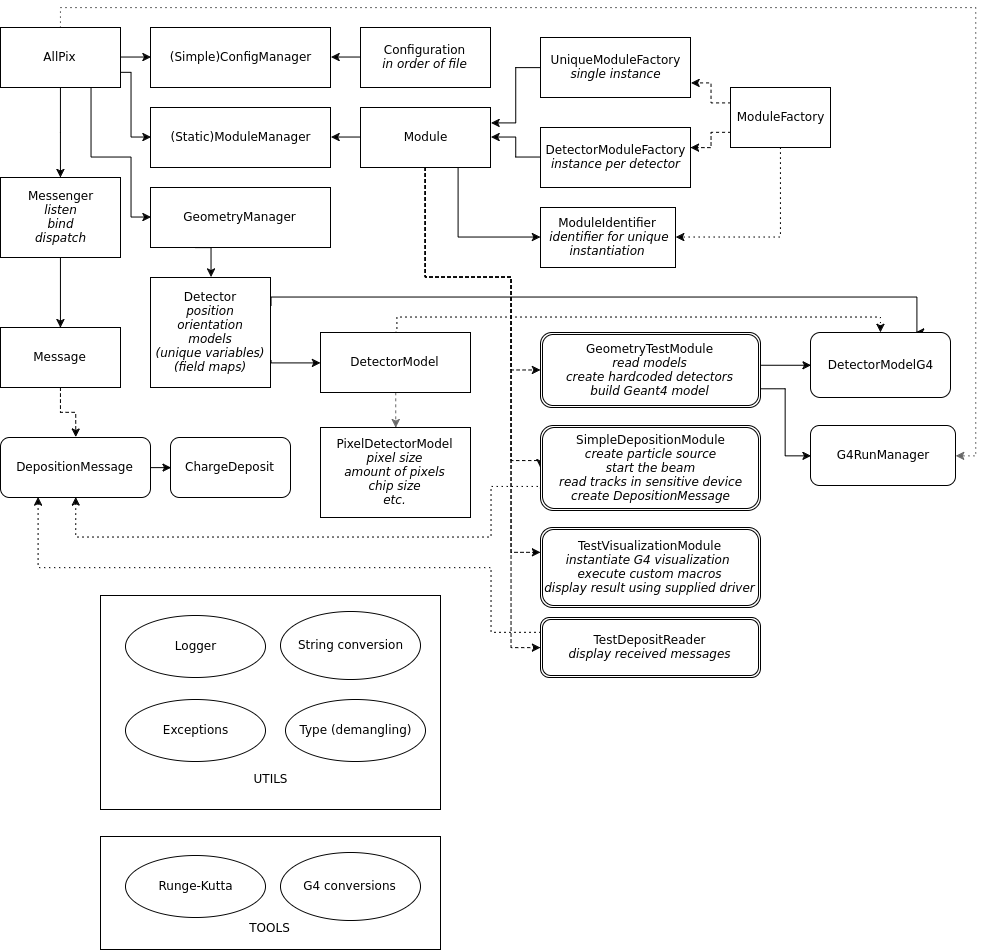

The diagram above was exported from draw.io. Its source (the exported page's mxGraphModel, read from the mxfile embedded in the PNG):
<mxGraphModel dx="1678" dy="996" grid="1" gridSize="10" guides="1" tooltips="1" connect="1" arrows="1" fold="1" page="1" pageScale="1" pageWidth="1169" pageHeight="1652" background="#ffffff" math="0" shadow="0">
  <root>
    <mxCell id="0" />
    <mxCell id="1" parent="0" />
    <mxCell id="101" value="&lt;div&gt;&lt;br&gt;&lt;/div&gt;&lt;div&gt;&lt;br&gt;&lt;/div&gt;&lt;div&gt;&lt;br&gt;&lt;/div&gt;&lt;div&gt;&lt;br&gt;&lt;/div&gt;&lt;div&gt;&lt;br&gt;&lt;/div&gt;&lt;div&gt;&lt;br&gt;&lt;/div&gt;&lt;div&gt;&lt;br&gt;&lt;/div&gt;&lt;div&gt;&lt;br&gt;&lt;/div&gt;&lt;div&gt;&lt;br&gt;&lt;/div&gt;&lt;div&gt;&lt;br&gt;&lt;/div&gt;&lt;div&gt;&lt;br&gt;&lt;/div&gt;&lt;div&gt;UTILS&lt;/div&gt;" style="whiteSpace=wrap;html=1;" vertex="1" parent="1">
      <mxGeometry x="155" y="626" width="340" height="214" as="geometry" />
    </mxCell>
    <mxCell id="18" style="edgeStyle=orthogonalEdgeStyle;rounded=0;html=1;exitX=0.75;exitY=1;entryX=0;entryY=0.5;jettySize=auto;orthogonalLoop=1;" edge="1" parent="1" source="2" target="3">
      <mxGeometry relative="1" as="geometry">
        <Array as="points">
          <mxPoint x="145" y="188" />
          <mxPoint x="185" y="188" />
          <mxPoint x="185" y="248" />
        </Array>
      </mxGeometry>
    </mxCell>
    <mxCell id="93" style="edgeStyle=orthogonalEdgeStyle;rounded=0;html=1;exitX=0.5;exitY=0;entryX=1;entryY=0.5;jettySize=auto;orthogonalLoop=1;fillColor=#f5f5f5;strokeColor=#666666;dashed=1;dashPattern=1 4;" edge="1" parent="1" source="2" target="90">
      <mxGeometry relative="1" as="geometry" />
    </mxCell>
    <mxCell id="108" style="edgeStyle=orthogonalEdgeStyle;rounded=0;html=1;exitX=1;exitY=0.5;entryX=0;entryY=0.5;jettySize=auto;orthogonalLoop=1;" edge="1" parent="1" source="2" target="9">
      <mxGeometry relative="1" as="geometry" />
    </mxCell>
    <mxCell id="109" style="edgeStyle=orthogonalEdgeStyle;rounded=0;html=1;exitX=1;exitY=0.75;entryX=0;entryY=0.5;jettySize=auto;orthogonalLoop=1;" edge="1" parent="1" source="2" target="4">
      <mxGeometry relative="1" as="geometry">
        <Array as="points">
          <mxPoint x="186" y="103" />
          <mxPoint x="186" y="168" />
        </Array>
      </mxGeometry>
    </mxCell>
    <mxCell id="110" style="edgeStyle=orthogonalEdgeStyle;rounded=0;html=1;exitX=0.5;exitY=1;jettySize=auto;orthogonalLoop=1;" edge="1" parent="1" source="2" target="10">
      <mxGeometry relative="1" as="geometry" />
    </mxCell>
    <mxCell id="2" value="AllPix" style="whiteSpace=wrap;html=1;" vertex="1" parent="1">
      <mxGeometry x="55" y="58" width="120" height="60" as="geometry" />
    </mxCell>
    <mxCell id="48" style="edgeStyle=orthogonalEdgeStyle;rounded=0;html=1;exitX=0.25;exitY=1;entryX=0.5;entryY=0;jettySize=auto;orthogonalLoop=1;" edge="1" parent="1" source="3" target="38">
      <mxGeometry relative="1" as="geometry" />
    </mxCell>
    <mxCell id="3" value="GeometryManager" style="whiteSpace=wrap;html=1;" vertex="1" parent="1">
      <mxGeometry x="205" y="218" width="180" height="60" as="geometry" />
    </mxCell>
    <mxCell id="4" value="(Static)ModuleManager" style="whiteSpace=wrap;html=1;" vertex="1" parent="1">
      <mxGeometry x="205" y="138" width="180" height="60" as="geometry" />
    </mxCell>
    <mxCell id="9" value="(Simple)ConfigManager" style="whiteSpace=wrap;html=1;" vertex="1" parent="1">
      <mxGeometry x="205" y="58" width="180" height="60" as="geometry" />
    </mxCell>
    <mxCell id="54" style="edgeStyle=orthogonalEdgeStyle;rounded=0;html=1;exitX=0.5;exitY=1;entryX=0.5;entryY=0;jettySize=auto;orthogonalLoop=1;" edge="1" parent="1" source="10" target="53">
      <mxGeometry relative="1" as="geometry" />
    </mxCell>
    <mxCell id="10" value="Messenger&lt;div&gt;&lt;i&gt;listen&lt;br&gt;bind&lt;br&gt;dispatch&lt;/i&gt;&lt;/div&gt;" style="whiteSpace=wrap;html=1;" vertex="1" parent="1">
      <mxGeometry x="55" y="208" width="120" height="80" as="geometry" />
    </mxCell>
    <mxCell id="16" style="edgeStyle=orthogonalEdgeStyle;rounded=0;html=1;exitX=0;exitY=0.5;entryX=1;entryY=0.5;jettySize=auto;orthogonalLoop=1;" edge="1" parent="1" source="15" target="9">
      <mxGeometry relative="1" as="geometry" />
    </mxCell>
    <mxCell id="15" value="Configuration&lt;div&gt;&lt;i&gt;in order of file&lt;/i&gt;&lt;/div&gt;" style="whiteSpace=wrap;html=1;" vertex="1" parent="1">
      <mxGeometry x="415" y="58" width="130" height="60" as="geometry" />
    </mxCell>
    <mxCell id="20" style="edgeStyle=orthogonalEdgeStyle;rounded=0;html=1;exitX=0;exitY=0.5;entryX=1;entryY=0.5;jettySize=auto;orthogonalLoop=1;" edge="1" parent="1" source="19" target="4">
      <mxGeometry relative="1" as="geometry" />
    </mxCell>
    <mxCell id="36" style="edgeStyle=orthogonalEdgeStyle;rounded=0;html=1;exitX=0.75;exitY=1;entryX=0;entryY=0.5;jettySize=auto;orthogonalLoop=1;" edge="1" parent="1" source="19" target="29">
      <mxGeometry relative="1" as="geometry" />
    </mxCell>
    <mxCell id="69" style="edgeStyle=orthogonalEdgeStyle;rounded=0;html=1;exitX=0.5;exitY=1;entryX=0;entryY=0.5;jettySize=auto;orthogonalLoop=1;dashed=1;" edge="1" parent="1" source="19" target="68">
      <mxGeometry relative="1" as="geometry">
        <Array as="points">
          <mxPoint x="480" y="308" />
          <mxPoint x="565" y="308" />
          <mxPoint x="565" y="401" />
        </Array>
      </mxGeometry>
    </mxCell>
    <mxCell id="74" style="edgeStyle=orthogonalEdgeStyle;rounded=0;html=1;exitX=0.5;exitY=1;entryX=0;entryY=0.5;dashed=1;jettySize=auto;orthogonalLoop=1;" edge="1" parent="1" source="19" target="71">
      <mxGeometry relative="1" as="geometry">
        <Array as="points">
          <mxPoint x="480" y="308" />
          <mxPoint x="565" y="308" />
          <mxPoint x="565" y="491" />
        </Array>
      </mxGeometry>
    </mxCell>
    <mxCell id="76" style="edgeStyle=orthogonalEdgeStyle;rounded=0;html=1;exitX=0.5;exitY=1;entryX=0;entryY=0.5;dashed=1;jettySize=auto;orthogonalLoop=1;" edge="1" parent="1" source="19">
      <mxGeometry relative="1" as="geometry">
        <mxPoint x="595" y="583" as="targetPoint" />
        <Array as="points">
          <mxPoint x="480" y="308" />
          <mxPoint x="565" y="308" />
          <mxPoint x="565" y="583" />
        </Array>
      </mxGeometry>
    </mxCell>
    <mxCell id="80" style="edgeStyle=orthogonalEdgeStyle;rounded=0;html=1;exitX=0.5;exitY=1;entryX=0;entryY=0.5;dashed=1;jettySize=auto;orthogonalLoop=1;" edge="1" parent="1" source="19" target="78">
      <mxGeometry relative="1" as="geometry">
        <Array as="points">
          <mxPoint x="480" y="308" />
          <mxPoint x="565" y="308" />
          <mxPoint x="565" y="678" />
        </Array>
      </mxGeometry>
    </mxCell>
    <mxCell id="19" value="Module" style="whiteSpace=wrap;html=1;" vertex="1" parent="1">
      <mxGeometry x="415" y="138" width="130" height="60" as="geometry" />
    </mxCell>
    <mxCell id="24" style="edgeStyle=orthogonalEdgeStyle;rounded=0;html=1;exitX=0;exitY=0.25;entryX=1;entryY=0.75;jettySize=auto;orthogonalLoop=1;fillColor=#ffffff;strokeColor=#000000;dashed=1;" edge="1" parent="1" source="21" target="22">
      <mxGeometry relative="1" as="geometry">
        <Array as="points">
          <mxPoint x="765" y="133" />
          <mxPoint x="765" y="113" />
        </Array>
      </mxGeometry>
    </mxCell>
    <mxCell id="25" style="edgeStyle=orthogonalEdgeStyle;rounded=0;html=1;exitX=0;exitY=0.75;jettySize=auto;orthogonalLoop=1;fillColor=#ffffff;strokeColor=#000000;dashed=1;" edge="1" parent="1" source="21" target="23">
      <mxGeometry relative="1" as="geometry">
        <Array as="points">
          <mxPoint x="765" y="163" />
          <mxPoint x="765" y="178" />
        </Array>
      </mxGeometry>
    </mxCell>
    <mxCell id="37" style="edgeStyle=orthogonalEdgeStyle;rounded=0;html=1;exitX=0.5;exitY=1;entryX=1;entryY=0.5;jettySize=auto;orthogonalLoop=1;dashed=1;dashPattern=1 4;" edge="1" parent="1" source="21" target="29">
      <mxGeometry relative="1" as="geometry" />
    </mxCell>
    <mxCell id="21" value="ModuleFactory" style="whiteSpace=wrap;html=1;" vertex="1" parent="1">
      <mxGeometry x="785" y="118" width="100" height="60" as="geometry" />
    </mxCell>
    <mxCell id="26" style="edgeStyle=orthogonalEdgeStyle;rounded=0;html=1;exitX=0;exitY=0.5;entryX=1;entryY=0.25;jettySize=auto;orthogonalLoop=1;" edge="1" parent="1" source="22" target="19">
      <mxGeometry relative="1" as="geometry" />
    </mxCell>
    <mxCell id="22" value="UniqueModuleFactory&lt;div&gt;&lt;i&gt;single instance&lt;/i&gt;&lt;/div&gt;" style="whiteSpace=wrap;html=1;" vertex="1" parent="1">
      <mxGeometry x="595" y="68" width="150" height="60" as="geometry" />
    </mxCell>
    <mxCell id="28" style="edgeStyle=orthogonalEdgeStyle;rounded=0;html=1;exitX=0;exitY=0.5;entryX=1;entryY=0.5;jettySize=auto;orthogonalLoop=1;" edge="1" parent="1" source="23" target="19">
      <mxGeometry relative="1" as="geometry" />
    </mxCell>
    <mxCell id="23" value="DetectorModuleFactory&lt;br&gt;&lt;i&gt;instance per detector&lt;/i&gt;" style="whiteSpace=wrap;html=1;" vertex="1" parent="1">
      <mxGeometry x="595" y="158" width="150" height="60" as="geometry" />
    </mxCell>
    <mxCell id="29" value="ModuleIdentifier&lt;div&gt;&lt;i&gt;&amp;nbsp;identifier for unique instantiation&lt;/i&gt;&lt;/div&gt;" style="whiteSpace=wrap;html=1;" vertex="1" parent="1">
      <mxGeometry x="595" y="238" width="135" height="60" as="geometry" />
    </mxCell>
    <mxCell id="49" style="edgeStyle=orthogonalEdgeStyle;rounded=0;html=1;exitX=1;exitY=0.75;entryX=0;entryY=0.5;jettySize=auto;orthogonalLoop=1;" edge="1" parent="1" source="38" target="41">
      <mxGeometry relative="1" as="geometry">
        <Array as="points">
          <mxPoint x="325" y="393" />
        </Array>
      </mxGeometry>
    </mxCell>
    <mxCell id="88" style="edgeStyle=orthogonalEdgeStyle;rounded=0;html=1;exitX=1;exitY=0.25;entryX=0.75;entryY=0;jettySize=auto;orthogonalLoop=1;" edge="1" parent="1" source="38" target="83">
      <mxGeometry relative="1" as="geometry">
        <Array as="points">
          <mxPoint x="325" y="328" />
          <mxPoint x="971" y="328" />
        </Array>
      </mxGeometry>
    </mxCell>
    <mxCell id="38" value="Detector&lt;div&gt;&lt;i&gt;position&lt;/i&gt;&lt;/div&gt;&lt;div&gt;&lt;i&gt;orientation&lt;/i&gt;&lt;/div&gt;&lt;div&gt;&lt;i&gt;models&lt;/i&gt;&lt;/div&gt;&lt;div&gt;&lt;i&gt;(unique variables)&lt;/i&gt;&lt;/div&gt;&lt;div&gt;&lt;i&gt;(field maps)&lt;/i&gt;&lt;/div&gt;" style="whiteSpace=wrap;html=1;" vertex="1" parent="1">
      <mxGeometry x="205" y="308" width="120" height="110" as="geometry" />
    </mxCell>
    <mxCell id="52" style="edgeStyle=orthogonalEdgeStyle;rounded=0;html=1;exitX=0.5;exitY=1;entryX=0.5;entryY=0;jettySize=auto;orthogonalLoop=1;dashed=1;fillColor=#f5f5f5;strokeColor=#666666;" edge="1" parent="1" source="41" target="50">
      <mxGeometry relative="1" as="geometry" />
    </mxCell>
    <mxCell id="89" style="edgeStyle=orthogonalEdgeStyle;rounded=0;html=1;exitX=0.5;exitY=0;entryX=0.5;entryY=0;jettySize=auto;orthogonalLoop=1;dashed=1;dashPattern=1 4;" edge="1" parent="1" source="41" target="83">
      <mxGeometry relative="1" as="geometry">
        <Array as="points">
          <mxPoint x="451" y="348" />
          <mxPoint x="935" y="348" />
        </Array>
      </mxGeometry>
    </mxCell>
    <mxCell id="41" value="DetectorModel" style="whiteSpace=wrap;html=1;" vertex="1" parent="1">
      <mxGeometry x="375" y="363" width="150" height="60" as="geometry" />
    </mxCell>
    <mxCell id="43" style="edgeStyle=orthogonalEdgeStyle;rounded=0;html=1;exitX=0.75;exitY=0;entryX=0.75;entryY=0;jettySize=auto;orthogonalLoop=1;" edge="1" parent="1" source="41" target="41">
      <mxGeometry relative="1" as="geometry" />
    </mxCell>
    <mxCell id="50" value="PixelDetectorModel&lt;div&gt;&lt;i&gt;pixel size&lt;/i&gt;&lt;/div&gt;&lt;div&gt;&lt;i&gt;amount of pixels&lt;/i&gt;&lt;/div&gt;&lt;div&gt;&lt;i&gt;chip size&lt;/i&gt;&lt;/div&gt;&lt;div&gt;&lt;i&gt;etc.&lt;/i&gt;&lt;/div&gt;" style="whiteSpace=wrap;html=1;" vertex="1" parent="1">
      <mxGeometry x="375" y="458" width="150" height="90" as="geometry" />
    </mxCell>
    <mxCell id="67" style="edgeStyle=orthogonalEdgeStyle;rounded=0;html=1;exitX=0.5;exitY=1;entryX=0.5;entryY=0;jettySize=auto;orthogonalLoop=1;dashed=1;" edge="1" parent="1" source="53" target="58">
      <mxGeometry relative="1" as="geometry" />
    </mxCell>
    <mxCell id="53" value="Message" style="whiteSpace=wrap;html=1;" vertex="1" parent="1">
      <mxGeometry x="55" y="358" width="120" height="60" as="geometry" />
    </mxCell>
    <mxCell id="65" style="edgeStyle=orthogonalEdgeStyle;rounded=0;html=1;exitX=1;exitY=0.5;jettySize=auto;orthogonalLoop=1;" edge="1" parent="1" source="58" target="63">
      <mxGeometry relative="1" as="geometry" />
    </mxCell>
    <mxCell id="58" value="DepositionMessage" style="rounded=1;whiteSpace=wrap;html=1;" vertex="1" parent="1">
      <mxGeometry x="55" y="468" width="150" height="60" as="geometry" />
    </mxCell>
    <mxCell id="63" value="ChargeDeposit" style="rounded=1;whiteSpace=wrap;html=1;" vertex="1" parent="1">
      <mxGeometry x="225" y="468" width="120" height="60" as="geometry" />
    </mxCell>
    <mxCell id="86" style="edgeStyle=orthogonalEdgeStyle;rounded=0;html=1;exitX=1;exitY=0.5;entryX=0;entryY=0.5;jettySize=auto;orthogonalLoop=1;" edge="1" parent="1" source="68" target="83">
      <mxGeometry relative="1" as="geometry">
        <Array as="points">
          <mxPoint x="815" y="396" />
        </Array>
      </mxGeometry>
    </mxCell>
    <mxCell id="91" style="edgeStyle=orthogonalEdgeStyle;rounded=0;html=1;exitX=1;exitY=0.75;entryX=0;entryY=0.5;jettySize=auto;orthogonalLoop=1;" edge="1" parent="1" source="68" target="90">
      <mxGeometry relative="1" as="geometry" />
    </mxCell>
    <mxCell id="68" value="GeometryTestModule&lt;div&gt;&lt;i&gt;read models&lt;br&gt;create hardcoded detectors&lt;/i&gt;&lt;/div&gt;&lt;div&gt;&lt;i&gt;build Geant4 model&lt;/i&gt;&lt;/div&gt;" style="shape=ext;double=1;rounded=1;whiteSpace=wrap;html=1;" vertex="1" parent="1">
      <mxGeometry x="595" y="363" width="220" height="75" as="geometry" />
    </mxCell>
    <mxCell id="79" style="edgeStyle=orthogonalEdgeStyle;rounded=0;html=1;exitX=0;exitY=0.75;entryX=0.5;entryY=1;dashed=1;jettySize=auto;orthogonalLoop=1;dashPattern=1 4;" edge="1" parent="1" source="71" target="58">
      <mxGeometry relative="1" as="geometry">
        <Array as="points">
          <mxPoint x="595" y="517" />
          <mxPoint x="545" y="517" />
          <mxPoint x="545" y="568" />
          <mxPoint x="130" y="568" />
        </Array>
      </mxGeometry>
    </mxCell>
    <mxCell id="71" value="SimpleDepositionModule&lt;div&gt;&lt;i&gt;create particle source&lt;/i&gt;&lt;/div&gt;&lt;div&gt;&lt;i&gt;start the beam&lt;/i&gt;&lt;/div&gt;&lt;div&gt;&lt;i&gt;read tracks in sensitive device&lt;/i&gt;&lt;/div&gt;&lt;div&gt;&lt;i&gt;create DepositionMessage&lt;/i&gt;&lt;/div&gt;" style="shape=ext;double=1;rounded=1;whiteSpace=wrap;html=1;" vertex="1" parent="1">
      <mxGeometry x="595" y="456" width="220" height="85" as="geometry" />
    </mxCell>
    <mxCell id="77" value="&lt;span&gt;TestVisualizationModule&lt;/span&gt;&lt;div&gt;&lt;i&gt;instantiate G4 visualization&amp;nbsp;&lt;/i&gt;&lt;/div&gt;&lt;div&gt;&lt;i&gt;execute custom macros&lt;/i&gt;&lt;/div&gt;&lt;div&gt;&lt;i&gt;display result using supplied driver&lt;/i&gt;&lt;/div&gt;" style="shape=ext;double=1;rounded=1;whiteSpace=wrap;html=1;" vertex="1" parent="1">
      <mxGeometry x="595" y="558" width="220" height="80" as="geometry" />
    </mxCell>
    <mxCell id="82" style="edgeStyle=orthogonalEdgeStyle;rounded=0;html=1;exitX=0;exitY=0.25;entryX=0.25;entryY=1;dashed=1;jettySize=auto;orthogonalLoop=1;dashPattern=1 4;" edge="1" parent="1" source="78" target="58">
      <mxGeometry relative="1" as="geometry">
        <Array as="points">
          <mxPoint x="545" y="663" />
          <mxPoint x="545" y="598" />
          <mxPoint x="93" y="598" />
        </Array>
      </mxGeometry>
    </mxCell>
    <mxCell id="78" value="TestDepositReader&lt;div&gt;&lt;i&gt;display received messages&lt;/i&gt;&lt;/div&gt;" style="shape=ext;double=1;rounded=1;whiteSpace=wrap;html=1;" vertex="1" parent="1">
      <mxGeometry x="595" y="648" width="220" height="60" as="geometry" />
    </mxCell>
    <mxCell id="83" value="DetectorModelG4" style="rounded=1;whiteSpace=wrap;html=1;" vertex="1" parent="1">
      <mxGeometry x="865" y="363" width="140" height="65" as="geometry" />
    </mxCell>
    <mxCell id="90" value="G4RunManager" style="rounded=1;whiteSpace=wrap;html=1;" vertex="1" parent="1">
      <mxGeometry x="865" y="456" width="145" height="60" as="geometry" />
    </mxCell>
    <mxCell id="95" value="Type (demangling)" style="ellipse;whiteSpace=wrap;html=1;" vertex="1" parent="1">
      <mxGeometry x="340" y="730" width="140" height="62" as="geometry" />
    </mxCell>
    <mxCell id="97" value="Logger" style="ellipse;whiteSpace=wrap;html=1;" vertex="1" parent="1">
      <mxGeometry x="180" y="646" width="140" height="62" as="geometry" />
    </mxCell>
    <mxCell id="98" value="String conversion" style="ellipse;whiteSpace=wrap;html=1;" vertex="1" parent="1">
      <mxGeometry x="335" y="642" width="140" height="68" as="geometry" />
    </mxCell>
    <mxCell id="99" value="Exceptions" style="ellipse;whiteSpace=wrap;html=1;" vertex="1" parent="1">
      <mxGeometry x="180" y="730" width="140" height="62" as="geometry" />
    </mxCell>
    <mxCell id="102" value="&lt;div&gt;&lt;br&gt;&lt;/div&gt;&lt;div&gt;&lt;br&gt;&lt;/div&gt;&lt;div&gt;&lt;br&gt;&lt;/div&gt;&lt;div&gt;&lt;br&gt;&lt;/div&gt;&lt;div&gt;&lt;br&gt;&lt;/div&gt;&lt;div&gt;TOOLS&lt;/div&gt;" style="whiteSpace=wrap;html=1;" vertex="1" parent="1">
      <mxGeometry x="155" y="867" width="340" height="113" as="geometry" />
    </mxCell>
    <mxCell id="103" value="Runge-Kutta" style="ellipse;whiteSpace=wrap;html=1;" vertex="1" parent="1">
      <mxGeometry x="180" y="886" width="140" height="62" as="geometry" />
    </mxCell>
    <mxCell id="105" value="G4 conversions" style="ellipse;whiteSpace=wrap;html=1;" vertex="1" parent="1">
      <mxGeometry x="335" y="883" width="140" height="68" as="geometry" />
    </mxCell>
  </root>
</mxGraphModel>